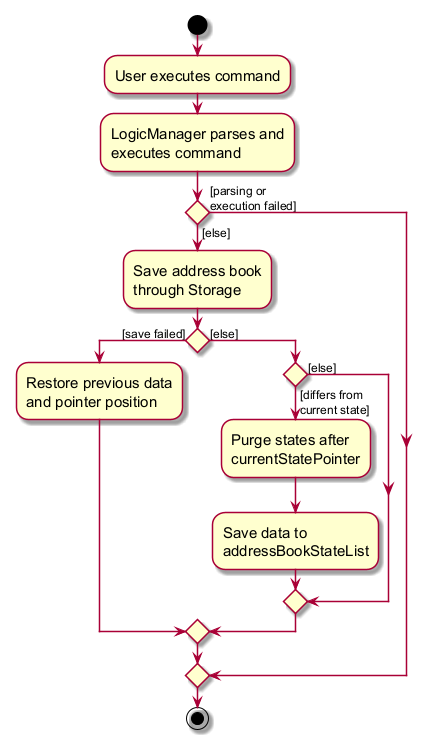

The diagram above was rendered by PlantUML. Its source (embedded in the PNG):
@startuml
skin rose
skinparam ActivityFontSize 15
skinparam ArrowFontSize 12
start
:User executes command;
:LogicManager parses and
executes command;

'Since the beta syntax does not support placing the condition outside the
'diamond we place it as the true branch instead.

if () then ([parsing or
execution failed])
else ([else])
    :Save address book
    through Storage;
    if () then ([save failed])
        :Restore previous data
        and pointer position;
    else ([else])
        if () then ([differs from
current state])
            :Purge states after
            currentStatePointer;
            :Save data to
            addressBookStateList;
        else ([else])
        endif
    endif
endif
stop
@enduml